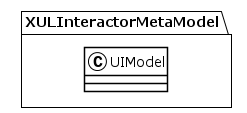

The diagram above was rendered by PlantUML. Its source (embedded in the PNG):
@startuml
!theme plain
package XULInteractorMetaModel {
class UIModel {
}
}
@enduml